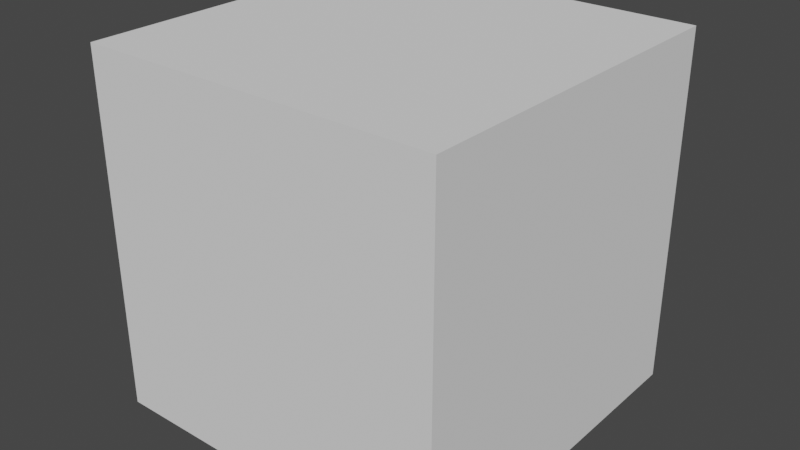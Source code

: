 # Source: hitBoxCactus1.blend  (saved by Blender 2.80.75; exported with 4.5.12 LTS)
import bpy
from mathutils import Matrix  # noqa: F401  (used for matrix-valued properties, if any)

bpy.ops.wm.read_factory_settings(use_empty=True)
scene = bpy.context.scene
scene.name = 'Scene'

# ---- collections
col_collection = bpy.data.collections.new('Collection'); scene.collection.children.link(col_collection)

# ---- world
world_world = bpy.data.worlds.new('World'); scene.world = world_world
world_world.use_nodes = True; world_world.node_tree.nodes.clear()
_N = world_world.node_tree.nodes; _L = world_world.node_tree.links
n0 = _N.new('ShaderNodeOutputWorld'); n0.name = 'World Output'; n0.location = (300, 300)
n1 = _N.new('ShaderNodeBackground'); n1.name = 'Background'; n1.location = (10, 300)
n1.inputs[0].default_value = (0.05088, 0.05088, 0.05088, 1.0)
_L.new(n1.outputs[0], n0.inputs[0])
n0.is_active_output = True
world_world.color = (0.05088, 0.05088, 0.05088)
world_world.use_sun_shadow = False
world_world.sun_shadow_jitter_overblur = 0.0

# ---- meshes
me_cube_001 = bpy.data.meshes.new('Cube.001')
me_cube_001.from_pydata([(-1.0, -1.0, -1.0), (-1.0, -1.0, 1.0), (-1.0, 1.0, -1.0), (-1.0, 1.0, 1.0), (1.0, -1.0, -1.0), (1.0, -1.0, 1.0), (1.0, 1.0, -1.0), (1.0, 1.0, 1.0)], [], [(0, 1, 3, 2), (2, 3, 7, 6), (6, 7, 5, 4), (4, 5, 1, 0), (2, 6, 4, 0), (7, 3, 1, 5)])
_uv = me_cube_001.uv_layers.new(name='UVMap')
_uv.uv.foreach_set('vector', [0.375, 0.0, 0.625, 0.0, 0.625, 0.25, 0.375, 0.25, 0.375, 0.25, 0.625, 0.25, 0.625, 0.5, 0.375, 0.5, 0.375, 0.5, 0.625, 0.5, 0.625, 0.75, 0.375, 0.75, 0.375, 0.75, 0.625, 0.75, 0.625, 1.0, 0.375, 1.0, 0.125, 0.5, 0.375, 0.5, 0.375, 0.75, 0.125, 0.75, 0.625, 0.5, 0.875, 0.5, 0.875, 0.75, 0.625, 0.75])
me_cube_001.use_remesh_preserve_volume = False
me_cube_001.use_remesh_preserve_attributes = False
me_cube_001.use_mirror_vertex_groups = False
me_cube_001.update()

# ---- objects
ob_hitboxcactus1 = bpy.data.objects.new('hitBoxcactus1', me_cube_001)

# ---- transforms, parenting, visibility, modifiers, constraints
ob_hitboxcactus1.location = (0.0, 0.0, 0.0)
ob_hitboxcactus1.scale = (0.5, 0.5, 0.5)
ob_hitboxcactus1.lineart.crease_threshold = 0.0

# ---- collection membership
col_collection.objects.link(ob_hitboxcactus1)

# ---- scene / render settings (as saved in the file)
scene.frame_start = 1; scene.frame_end = 250; scene.frame_set(1)
scene.render.engine = 'BLENDER_EEVEE_NEXT'
scene.cycles.use_denoising = False
scene.cycles.samples = 128
scene.cycles.sampling_pattern = 'TABULATED_SOBOL'
scene.cycles.use_adaptive_sampling = False
scene.cycles.use_light_tree = False
scene.view_settings.view_transform = 'Filmic'
bpy.context.view_layer.update()

# ---- added for rendering (the .blend has no active camera and no usable light): camera, sun
cam_auto = bpy.data.cameras.new('AutoCamera')
cam_auto.lens = 50.0
cam_auto.sensor_width = 36.0
cam_auto.clip_end = 1000.0
ob_auto_camera = bpy.data.objects.new('AutoCamera', cam_auto)
scene.collection.objects.link(ob_auto_camera)
ob_auto_camera.location = (1.60254, -1.92304, 1.28203)
ob_auto_camera.rotation_euler = (1.09748, -7.21219e-08, 0.694738)
scene.camera = ob_auto_camera
light_auto_sun = bpy.data.lights.new('AutoSun', 'SUN')
light_auto_sun.energy = 3.0
light_auto_sun.angle = 0.0523599
ob_auto_sun = bpy.data.objects.new('AutoSun', light_auto_sun)
scene.collection.objects.link(ob_auto_sun)
ob_auto_sun.rotation_euler = (0.872665, 0.174533, 0.523599)
bpy.context.view_layer.update()
